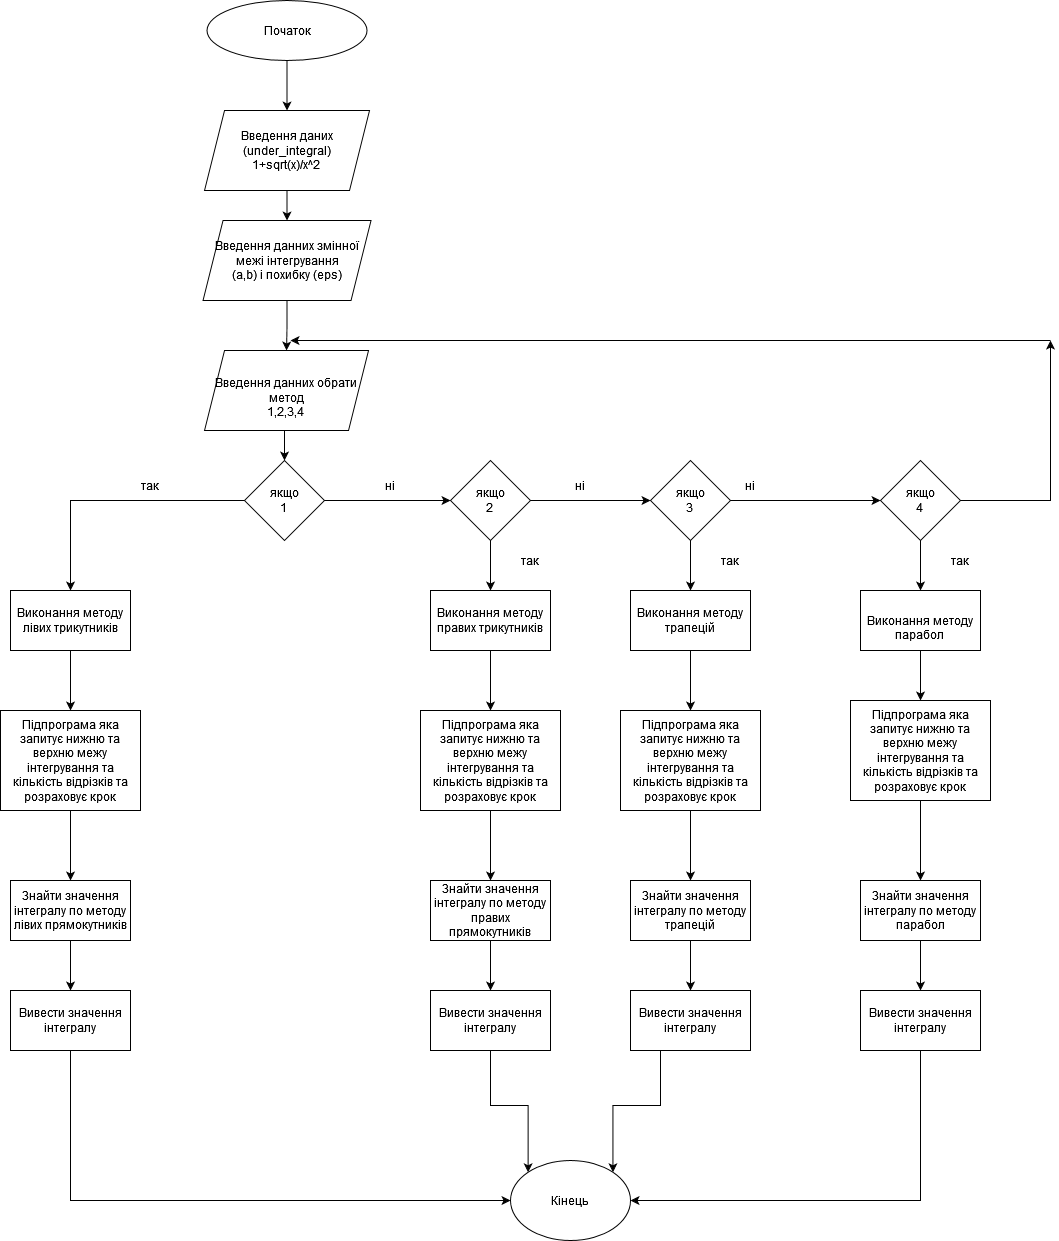

The diagram above was exported from draw.io. Its source (the exported page's mxGraphModel, read from the mxfile embedded in the PNG):
<mxGraphModel dx="1422" dy="773" grid="1" gridSize="10" guides="1" tooltips="1" connect="1" arrows="1" fold="1" page="1" pageScale="1" pageWidth="827" pageHeight="1169" math="0" shadow="0">
  <root>
    <mxCell id="0" />
    <mxCell id="1" parent="0" />
    <mxCell id="yWKGsGs6nr2MPwfjjidM-9" style="edgeStyle=orthogonalEdgeStyle;rounded=0;orthogonalLoop=1;jettySize=auto;html=1;exitX=0.5;exitY=1;exitDx=0;exitDy=0;entryX=0.5;entryY=0;entryDx=0;entryDy=0;" edge="1" parent="1" source="yWKGsGs6nr2MPwfjjidM-1" target="yWKGsGs6nr2MPwfjjidM-8">
      <mxGeometry relative="1" as="geometry" />
    </mxCell>
    <mxCell id="yWKGsGs6nr2MPwfjjidM-1" value="Початок" style="ellipse;whiteSpace=wrap;html=1;" vertex="1" parent="1">
      <mxGeometry x="396.5" y="40" width="160" height="60" as="geometry" />
    </mxCell>
    <mxCell id="yWKGsGs6nr2MPwfjjidM-80" style="edgeStyle=orthogonalEdgeStyle;rounded=0;orthogonalLoop=1;jettySize=auto;html=1;exitX=0.5;exitY=1;exitDx=0;exitDy=0;entryX=0.5;entryY=0;entryDx=0;entryDy=0;" edge="1" parent="1" source="yWKGsGs6nr2MPwfjjidM-8" target="yWKGsGs6nr2MPwfjjidM-10">
      <mxGeometry relative="1" as="geometry" />
    </mxCell>
    <mxCell id="yWKGsGs6nr2MPwfjjidM-8" value="&lt;div&gt;Введення даних (under_integral)&lt;/div&gt;&lt;div&gt;1+sqrt(x)/x^2&lt;br&gt;&lt;/div&gt;" style="shape=parallelogram;perimeter=parallelogramPerimeter;whiteSpace=wrap;html=1;fixedSize=1;" vertex="1" parent="1">
      <mxGeometry x="394" y="150" width="165" height="80" as="geometry" />
    </mxCell>
    <mxCell id="yWKGsGs6nr2MPwfjjidM-81" style="edgeStyle=orthogonalEdgeStyle;rounded=0;orthogonalLoop=1;jettySize=auto;html=1;exitX=0.5;exitY=1;exitDx=0;exitDy=0;" edge="1" parent="1" source="yWKGsGs6nr2MPwfjjidM-10" target="yWKGsGs6nr2MPwfjjidM-13">
      <mxGeometry relative="1" as="geometry" />
    </mxCell>
    <mxCell id="yWKGsGs6nr2MPwfjjidM-10" value="Введення данних змінної &lt;div&gt;межі інтегрування &lt;/div&gt;(a,b) і похибку (eps) " style="shape=parallelogram;perimeter=parallelogramPerimeter;whiteSpace=wrap;html=1;fixedSize=1;" vertex="1" parent="1">
      <mxGeometry x="392.5" y="260" width="168" height="80" as="geometry" />
    </mxCell>
    <mxCell id="yWKGsGs6nr2MPwfjjidM-17" style="edgeStyle=orthogonalEdgeStyle;rounded=0;orthogonalLoop=1;jettySize=auto;html=1;exitX=0.5;exitY=1;exitDx=0;exitDy=0;entryX=0.5;entryY=0;entryDx=0;entryDy=0;" edge="1" parent="1" source="yWKGsGs6nr2MPwfjjidM-13" target="yWKGsGs6nr2MPwfjjidM-16">
      <mxGeometry relative="1" as="geometry" />
    </mxCell>
    <mxCell id="yWKGsGs6nr2MPwfjjidM-13" value="&lt;br&gt;&lt;div&gt;Введення данних обрати метод&lt;/div&gt;1,2,3,4&lt;br&gt;" style="shape=parallelogram;perimeter=parallelogramPerimeter;whiteSpace=wrap;html=1;fixedSize=1;" vertex="1" parent="1">
      <mxGeometry x="394" y="390" width="164" height="80" as="geometry" />
    </mxCell>
    <mxCell id="yWKGsGs6nr2MPwfjjidM-19" style="edgeStyle=orthogonalEdgeStyle;rounded=0;orthogonalLoop=1;jettySize=auto;html=1;exitX=0;exitY=0.5;exitDx=0;exitDy=0;" edge="1" parent="1" source="yWKGsGs6nr2MPwfjjidM-16" target="yWKGsGs6nr2MPwfjjidM-18">
      <mxGeometry relative="1" as="geometry" />
    </mxCell>
    <mxCell id="yWKGsGs6nr2MPwfjjidM-20" style="edgeStyle=orthogonalEdgeStyle;rounded=0;orthogonalLoop=1;jettySize=auto;html=1;exitX=1;exitY=0.5;exitDx=0;exitDy=0;" edge="1" parent="1" source="yWKGsGs6nr2MPwfjjidM-16">
      <mxGeometry relative="1" as="geometry">
        <mxPoint x="640" y="540" as="targetPoint" />
      </mxGeometry>
    </mxCell>
    <mxCell id="yWKGsGs6nr2MPwfjjidM-16" value="&lt;div&gt;якщо&lt;/div&gt;&lt;div&gt;1&lt;br&gt;&lt;/div&gt;" style="rhombus;whiteSpace=wrap;html=1;" vertex="1" parent="1">
      <mxGeometry x="434" y="500" width="80" height="80" as="geometry" />
    </mxCell>
    <mxCell id="yWKGsGs6nr2MPwfjjidM-44" style="edgeStyle=orthogonalEdgeStyle;rounded=0;orthogonalLoop=1;jettySize=auto;html=1;exitX=0.5;exitY=1;exitDx=0;exitDy=0;" edge="1" parent="1" source="yWKGsGs6nr2MPwfjjidM-18" target="yWKGsGs6nr2MPwfjjidM-37">
      <mxGeometry relative="1" as="geometry" />
    </mxCell>
    <mxCell id="yWKGsGs6nr2MPwfjjidM-18" value="Виконання методу лівих трикутників" style="rounded=0;whiteSpace=wrap;html=1;" vertex="1" parent="1">
      <mxGeometry x="200" y="630" width="120" height="60" as="geometry" />
    </mxCell>
    <mxCell id="yWKGsGs6nr2MPwfjjidM-22" style="edgeStyle=orthogonalEdgeStyle;rounded=0;orthogonalLoop=1;jettySize=auto;html=1;exitX=1;exitY=0.5;exitDx=0;exitDy=0;entryX=0;entryY=0.5;entryDx=0;entryDy=0;" edge="1" parent="1" source="yWKGsGs6nr2MPwfjjidM-21" target="yWKGsGs6nr2MPwfjjidM-23">
      <mxGeometry relative="1" as="geometry">
        <mxPoint x="810" y="540" as="targetPoint" />
      </mxGeometry>
    </mxCell>
    <mxCell id="yWKGsGs6nr2MPwfjjidM-34" style="edgeStyle=orthogonalEdgeStyle;rounded=0;orthogonalLoop=1;jettySize=auto;html=1;exitX=0.5;exitY=1;exitDx=0;exitDy=0;entryX=0.5;entryY=0;entryDx=0;entryDy=0;" edge="1" parent="1" source="yWKGsGs6nr2MPwfjjidM-21" target="yWKGsGs6nr2MPwfjjidM-30">
      <mxGeometry relative="1" as="geometry" />
    </mxCell>
    <mxCell id="yWKGsGs6nr2MPwfjjidM-21" value="&lt;div&gt;якщо&lt;/div&gt;&lt;div&gt;2&lt;br&gt;&lt;/div&gt;" style="rhombus;whiteSpace=wrap;html=1;" vertex="1" parent="1">
      <mxGeometry x="640" y="500" width="80" height="80" as="geometry" />
    </mxCell>
    <mxCell id="yWKGsGs6nr2MPwfjjidM-25" style="edgeStyle=orthogonalEdgeStyle;rounded=0;orthogonalLoop=1;jettySize=auto;html=1;exitX=1;exitY=0.5;exitDx=0;exitDy=0;" edge="1" parent="1" source="yWKGsGs6nr2MPwfjjidM-23" target="yWKGsGs6nr2MPwfjjidM-24">
      <mxGeometry relative="1" as="geometry" />
    </mxCell>
    <mxCell id="yWKGsGs6nr2MPwfjjidM-35" style="edgeStyle=orthogonalEdgeStyle;rounded=0;orthogonalLoop=1;jettySize=auto;html=1;exitX=0.5;exitY=1;exitDx=0;exitDy=0;entryX=0.5;entryY=0;entryDx=0;entryDy=0;" edge="1" parent="1" source="yWKGsGs6nr2MPwfjjidM-23" target="yWKGsGs6nr2MPwfjjidM-32">
      <mxGeometry relative="1" as="geometry" />
    </mxCell>
    <mxCell id="yWKGsGs6nr2MPwfjjidM-23" value="&lt;div&gt;якщо&lt;/div&gt;&lt;div&gt;3&lt;br&gt;&lt;/div&gt;" style="rhombus;whiteSpace=wrap;html=1;" vertex="1" parent="1">
      <mxGeometry x="840" y="500" width="80" height="80" as="geometry" />
    </mxCell>
    <mxCell id="yWKGsGs6nr2MPwfjjidM-36" style="edgeStyle=orthogonalEdgeStyle;rounded=0;orthogonalLoop=1;jettySize=auto;html=1;exitX=0.5;exitY=1;exitDx=0;exitDy=0;entryX=0.5;entryY=0;entryDx=0;entryDy=0;" edge="1" parent="1" source="yWKGsGs6nr2MPwfjjidM-24" target="yWKGsGs6nr2MPwfjjidM-33">
      <mxGeometry relative="1" as="geometry" />
    </mxCell>
    <mxCell id="yWKGsGs6nr2MPwfjjidM-74" style="edgeStyle=orthogonalEdgeStyle;rounded=0;orthogonalLoop=1;jettySize=auto;html=1;exitX=1;exitY=0.5;exitDx=0;exitDy=0;" edge="1" parent="1" source="yWKGsGs6nr2MPwfjjidM-24">
      <mxGeometry relative="1" as="geometry">
        <mxPoint x="1240" y="380" as="targetPoint" />
      </mxGeometry>
    </mxCell>
    <mxCell id="yWKGsGs6nr2MPwfjjidM-24" value="&lt;div&gt;якщо&lt;/div&gt;&lt;div&gt;4&lt;br&gt;&lt;/div&gt;" style="rhombus;whiteSpace=wrap;html=1;" vertex="1" parent="1">
      <mxGeometry x="1070" y="500" width="80" height="80" as="geometry" />
    </mxCell>
    <mxCell id="yWKGsGs6nr2MPwfjjidM-26" value="так" style="text;html=1;strokeColor=none;fillColor=none;align=center;verticalAlign=middle;whiteSpace=wrap;rounded=0;" vertex="1" parent="1">
      <mxGeometry x="310" y="510" width="60" height="30" as="geometry" />
    </mxCell>
    <mxCell id="yWKGsGs6nr2MPwfjjidM-27" value="ні" style="text;html=1;strokeColor=none;fillColor=none;align=center;verticalAlign=middle;whiteSpace=wrap;rounded=0;" vertex="1" parent="1">
      <mxGeometry x="550" y="510" width="60" height="30" as="geometry" />
    </mxCell>
    <mxCell id="yWKGsGs6nr2MPwfjjidM-28" value="ні" style="text;html=1;strokeColor=none;fillColor=none;align=center;verticalAlign=middle;whiteSpace=wrap;rounded=0;" vertex="1" parent="1">
      <mxGeometry x="740" y="510" width="60" height="30" as="geometry" />
    </mxCell>
    <mxCell id="yWKGsGs6nr2MPwfjjidM-29" value="ні" style="text;html=1;strokeColor=none;fillColor=none;align=center;verticalAlign=middle;whiteSpace=wrap;rounded=0;" vertex="1" parent="1">
      <mxGeometry x="910" y="510" width="60" height="30" as="geometry" />
    </mxCell>
    <mxCell id="yWKGsGs6nr2MPwfjjidM-45" style="edgeStyle=orthogonalEdgeStyle;rounded=0;orthogonalLoop=1;jettySize=auto;html=1;exitX=0.5;exitY=1;exitDx=0;exitDy=0;" edge="1" parent="1" source="yWKGsGs6nr2MPwfjjidM-30" target="yWKGsGs6nr2MPwfjjidM-41">
      <mxGeometry relative="1" as="geometry" />
    </mxCell>
    <mxCell id="yWKGsGs6nr2MPwfjjidM-30" value="Виконання методу правих трикутників" style="rounded=0;whiteSpace=wrap;html=1;" vertex="1" parent="1">
      <mxGeometry x="620" y="630" width="120" height="60" as="geometry" />
    </mxCell>
    <mxCell id="yWKGsGs6nr2MPwfjjidM-46" style="edgeStyle=orthogonalEdgeStyle;rounded=0;orthogonalLoop=1;jettySize=auto;html=1;exitX=0.5;exitY=1;exitDx=0;exitDy=0;" edge="1" parent="1" source="yWKGsGs6nr2MPwfjjidM-32" target="yWKGsGs6nr2MPwfjjidM-42">
      <mxGeometry relative="1" as="geometry" />
    </mxCell>
    <mxCell id="yWKGsGs6nr2MPwfjjidM-32" value="Виконання методу трапецій" style="rounded=0;whiteSpace=wrap;html=1;" vertex="1" parent="1">
      <mxGeometry x="820" y="630" width="120" height="60" as="geometry" />
    </mxCell>
    <mxCell id="yWKGsGs6nr2MPwfjjidM-47" style="edgeStyle=orthogonalEdgeStyle;rounded=0;orthogonalLoop=1;jettySize=auto;html=1;exitX=0.5;exitY=1;exitDx=0;exitDy=0;" edge="1" parent="1" source="yWKGsGs6nr2MPwfjjidM-33" target="yWKGsGs6nr2MPwfjjidM-43">
      <mxGeometry relative="1" as="geometry" />
    </mxCell>
    <mxCell id="yWKGsGs6nr2MPwfjjidM-33" value="&lt;br&gt;Виконання методу парабол&lt;br&gt;" style="rounded=0;whiteSpace=wrap;html=1;" vertex="1" parent="1">
      <mxGeometry x="1050" y="630" width="120" height="60" as="geometry" />
    </mxCell>
    <mxCell id="yWKGsGs6nr2MPwfjjidM-55" style="edgeStyle=orthogonalEdgeStyle;rounded=0;orthogonalLoop=1;jettySize=auto;html=1;exitX=0.5;exitY=1;exitDx=0;exitDy=0;" edge="1" parent="1" source="yWKGsGs6nr2MPwfjjidM-37" target="yWKGsGs6nr2MPwfjjidM-48">
      <mxGeometry relative="1" as="geometry" />
    </mxCell>
    <mxCell id="yWKGsGs6nr2MPwfjjidM-37" value="Підпрограма яка запитує нижню та верхню межу інтегрування та кількість відрізків та розраховує крок" style="rounded=0;whiteSpace=wrap;html=1;" vertex="1" parent="1">
      <mxGeometry x="190" y="750" width="140" height="100" as="geometry" />
    </mxCell>
    <mxCell id="yWKGsGs6nr2MPwfjjidM-54" style="edgeStyle=orthogonalEdgeStyle;rounded=0;orthogonalLoop=1;jettySize=auto;html=1;exitX=0.5;exitY=1;exitDx=0;exitDy=0;entryX=0.5;entryY=0;entryDx=0;entryDy=0;" edge="1" parent="1" source="yWKGsGs6nr2MPwfjjidM-41" target="yWKGsGs6nr2MPwfjjidM-49">
      <mxGeometry relative="1" as="geometry" />
    </mxCell>
    <mxCell id="yWKGsGs6nr2MPwfjjidM-41" value="Підпрограма яка запитує нижню та верхню межу інтегрування та кількість відрізків та розраховує крок" style="rounded=0;whiteSpace=wrap;html=1;" vertex="1" parent="1">
      <mxGeometry x="610" y="750" width="140" height="100" as="geometry" />
    </mxCell>
    <mxCell id="yWKGsGs6nr2MPwfjjidM-53" style="edgeStyle=orthogonalEdgeStyle;rounded=0;orthogonalLoop=1;jettySize=auto;html=1;exitX=0.5;exitY=1;exitDx=0;exitDy=0;" edge="1" parent="1" source="yWKGsGs6nr2MPwfjjidM-42" target="yWKGsGs6nr2MPwfjjidM-50">
      <mxGeometry relative="1" as="geometry" />
    </mxCell>
    <mxCell id="yWKGsGs6nr2MPwfjjidM-42" value="Підпрограма яка запитує нижню та верхню межу інтегрування та кількість відрізків та розраховує крок" style="rounded=0;whiteSpace=wrap;html=1;" vertex="1" parent="1">
      <mxGeometry x="810" y="750" width="140" height="100" as="geometry" />
    </mxCell>
    <mxCell id="yWKGsGs6nr2MPwfjjidM-52" style="edgeStyle=orthogonalEdgeStyle;rounded=0;orthogonalLoop=1;jettySize=auto;html=1;exitX=0.5;exitY=1;exitDx=0;exitDy=0;" edge="1" parent="1" source="yWKGsGs6nr2MPwfjjidM-43" target="yWKGsGs6nr2MPwfjjidM-51">
      <mxGeometry relative="1" as="geometry" />
    </mxCell>
    <mxCell id="yWKGsGs6nr2MPwfjjidM-43" value="Підпрограма яка запитує нижню та верхню межу інтегрування та кількість відрізків та розраховує крок" style="rounded=0;whiteSpace=wrap;html=1;" vertex="1" parent="1">
      <mxGeometry x="1040" y="740" width="140" height="100" as="geometry" />
    </mxCell>
    <mxCell id="yWKGsGs6nr2MPwfjjidM-68" style="edgeStyle=orthogonalEdgeStyle;rounded=0;orthogonalLoop=1;jettySize=auto;html=1;exitX=0.5;exitY=1;exitDx=0;exitDy=0;" edge="1" parent="1" source="yWKGsGs6nr2MPwfjjidM-48" target="yWKGsGs6nr2MPwfjjidM-59">
      <mxGeometry relative="1" as="geometry" />
    </mxCell>
    <mxCell id="yWKGsGs6nr2MPwfjjidM-48" value="Знайти значення інтегралу по методу лівих прямокутників " style="rounded=0;whiteSpace=wrap;html=1;" vertex="1" parent="1">
      <mxGeometry x="200" y="920" width="120" height="60" as="geometry" />
    </mxCell>
    <mxCell id="yWKGsGs6nr2MPwfjjidM-67" style="edgeStyle=orthogonalEdgeStyle;rounded=0;orthogonalLoop=1;jettySize=auto;html=1;exitX=0.5;exitY=1;exitDx=0;exitDy=0;entryX=0.5;entryY=0;entryDx=0;entryDy=0;" edge="1" parent="1" source="yWKGsGs6nr2MPwfjjidM-49" target="yWKGsGs6nr2MPwfjjidM-62">
      <mxGeometry relative="1" as="geometry" />
    </mxCell>
    <mxCell id="yWKGsGs6nr2MPwfjjidM-49" value="Знайти значення інтегралу по методу правих прямокутників " style="rounded=0;whiteSpace=wrap;html=1;" vertex="1" parent="1">
      <mxGeometry x="620" y="920" width="120" height="60" as="geometry" />
    </mxCell>
    <mxCell id="yWKGsGs6nr2MPwfjjidM-65" style="edgeStyle=orthogonalEdgeStyle;rounded=0;orthogonalLoop=1;jettySize=auto;html=1;exitX=0.5;exitY=1;exitDx=0;exitDy=0;entryX=0.5;entryY=0;entryDx=0;entryDy=0;" edge="1" parent="1" source="yWKGsGs6nr2MPwfjjidM-50" target="yWKGsGs6nr2MPwfjjidM-63">
      <mxGeometry relative="1" as="geometry" />
    </mxCell>
    <mxCell id="yWKGsGs6nr2MPwfjjidM-50" value="Знайти значення інтегралу по методу трапецій" style="rounded=0;whiteSpace=wrap;html=1;" vertex="1" parent="1">
      <mxGeometry x="820" y="920" width="120" height="60" as="geometry" />
    </mxCell>
    <mxCell id="yWKGsGs6nr2MPwfjjidM-66" style="edgeStyle=orthogonalEdgeStyle;rounded=0;orthogonalLoop=1;jettySize=auto;html=1;exitX=0.5;exitY=1;exitDx=0;exitDy=0;entryX=0.5;entryY=0;entryDx=0;entryDy=0;" edge="1" parent="1" source="yWKGsGs6nr2MPwfjjidM-51" target="yWKGsGs6nr2MPwfjjidM-64">
      <mxGeometry relative="1" as="geometry" />
    </mxCell>
    <mxCell id="yWKGsGs6nr2MPwfjjidM-51" value="Знайти значення інтегралу по методу парабол" style="rounded=0;whiteSpace=wrap;html=1;" vertex="1" parent="1">
      <mxGeometry x="1050" y="920" width="120" height="60" as="geometry" />
    </mxCell>
    <mxCell id="yWKGsGs6nr2MPwfjjidM-56" value="так" style="text;html=1;strokeColor=none;fillColor=none;align=center;verticalAlign=middle;whiteSpace=wrap;rounded=0;" vertex="1" parent="1">
      <mxGeometry x="690" y="585" width="60" height="30" as="geometry" />
    </mxCell>
    <mxCell id="yWKGsGs6nr2MPwfjjidM-57" value="так" style="text;html=1;strokeColor=none;fillColor=none;align=center;verticalAlign=middle;whiteSpace=wrap;rounded=0;" vertex="1" parent="1">
      <mxGeometry x="890" y="585" width="60" height="30" as="geometry" />
    </mxCell>
    <mxCell id="yWKGsGs6nr2MPwfjjidM-58" value="так" style="text;html=1;strokeColor=none;fillColor=none;align=center;verticalAlign=middle;whiteSpace=wrap;rounded=0;" vertex="1" parent="1">
      <mxGeometry x="1120" y="585" width="60" height="30" as="geometry" />
    </mxCell>
    <mxCell id="yWKGsGs6nr2MPwfjjidM-70" style="edgeStyle=orthogonalEdgeStyle;rounded=0;orthogonalLoop=1;jettySize=auto;html=1;exitX=0.5;exitY=1;exitDx=0;exitDy=0;entryX=0;entryY=0.5;entryDx=0;entryDy=0;" edge="1" parent="1" source="yWKGsGs6nr2MPwfjjidM-59" target="yWKGsGs6nr2MPwfjjidM-69">
      <mxGeometry relative="1" as="geometry">
        <mxPoint x="260" y="1250" as="targetPoint" />
      </mxGeometry>
    </mxCell>
    <mxCell id="yWKGsGs6nr2MPwfjjidM-59" value="Вивести значення інтегралу" style="rounded=0;whiteSpace=wrap;html=1;" vertex="1" parent="1">
      <mxGeometry x="200" y="1030" width="120" height="60" as="geometry" />
    </mxCell>
    <mxCell id="yWKGsGs6nr2MPwfjjidM-71" style="edgeStyle=orthogonalEdgeStyle;rounded=0;orthogonalLoop=1;jettySize=auto;html=1;exitX=0.5;exitY=1;exitDx=0;exitDy=0;entryX=0;entryY=0;entryDx=0;entryDy=0;" edge="1" parent="1" source="yWKGsGs6nr2MPwfjjidM-62" target="yWKGsGs6nr2MPwfjjidM-69">
      <mxGeometry relative="1" as="geometry" />
    </mxCell>
    <mxCell id="yWKGsGs6nr2MPwfjjidM-62" value="Вивести значення інтегралу" style="rounded=0;whiteSpace=wrap;html=1;" vertex="1" parent="1">
      <mxGeometry x="620" y="1030" width="120" height="60" as="geometry" />
    </mxCell>
    <mxCell id="yWKGsGs6nr2MPwfjjidM-72" style="edgeStyle=orthogonalEdgeStyle;rounded=0;orthogonalLoop=1;jettySize=auto;html=1;exitX=0.25;exitY=1;exitDx=0;exitDy=0;entryX=1;entryY=0;entryDx=0;entryDy=0;" edge="1" parent="1" source="yWKGsGs6nr2MPwfjjidM-63" target="yWKGsGs6nr2MPwfjjidM-69">
      <mxGeometry relative="1" as="geometry" />
    </mxCell>
    <mxCell id="yWKGsGs6nr2MPwfjjidM-63" value="&lt;div&gt;Вивести значення інтегралу&lt;br&gt;&lt;/div&gt;" style="rounded=0;whiteSpace=wrap;html=1;" vertex="1" parent="1">
      <mxGeometry x="820" y="1030" width="120" height="60" as="geometry" />
    </mxCell>
    <mxCell id="yWKGsGs6nr2MPwfjjidM-73" style="edgeStyle=orthogonalEdgeStyle;rounded=0;orthogonalLoop=1;jettySize=auto;html=1;exitX=0.5;exitY=1;exitDx=0;exitDy=0;entryX=1;entryY=0.5;entryDx=0;entryDy=0;" edge="1" parent="1" source="yWKGsGs6nr2MPwfjjidM-64" target="yWKGsGs6nr2MPwfjjidM-69">
      <mxGeometry relative="1" as="geometry">
        <mxPoint x="1110" y="1240" as="targetPoint" />
      </mxGeometry>
    </mxCell>
    <mxCell id="yWKGsGs6nr2MPwfjjidM-64" value="&lt;div&gt;Вивести значення інтегралу&lt;/div&gt;" style="rounded=0;whiteSpace=wrap;html=1;" vertex="1" parent="1">
      <mxGeometry x="1050" y="1030" width="120" height="60" as="geometry" />
    </mxCell>
    <mxCell id="yWKGsGs6nr2MPwfjjidM-69" value="Кінець" style="ellipse;whiteSpace=wrap;html=1;" vertex="1" parent="1">
      <mxGeometry x="700" y="1200" width="120" height="80" as="geometry" />
    </mxCell>
    <mxCell id="yWKGsGs6nr2MPwfjjidM-75" value="" style="endArrow=classic;html=1;rounded=0;" edge="1" parent="1">
      <mxGeometry width="50" height="50" relative="1" as="geometry">
        <mxPoint x="1240" y="380" as="sourcePoint" />
        <mxPoint x="480" y="380" as="targetPoint" />
      </mxGeometry>
    </mxCell>
  </root>
</mxGraphModel>